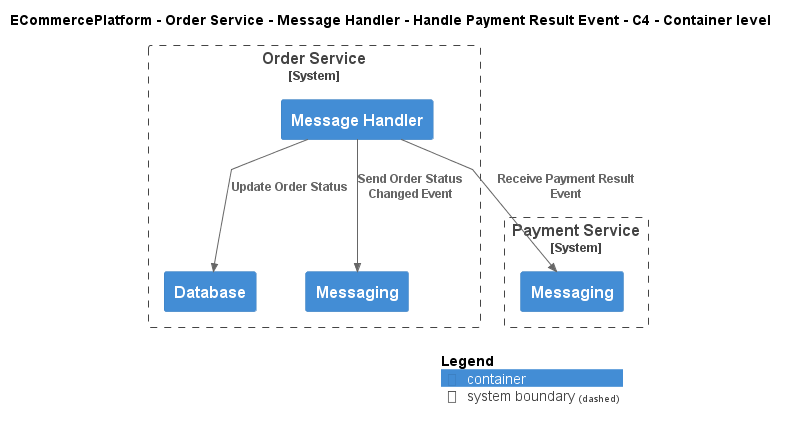

The diagram above was rendered by PlantUML. Its source (embedded in the PNG):
@startuml
!include ..\..\..\..\..\..\..\.c4s\C4_Container.puml

AddElementTag("c4interflow:lifecycle:new", $bgColor=green, $fontColor=#ffffff, $borderColor=green, $shadowing="False")
AddElementTag("c4interflow:lifecycle:changed", $bgColor=orange, $fontColor=#ffffff, $borderColor=orange, $shadowing="False")
AddElementTag("c4interflow:lifecycle:removed", $bgColor=red, $fontColor=#ffffff, $borderColor=red, $shadowing="False")

AddRelTag("c4interflow:lifecycle:new", $textColor=green, $lineColor=green)
AddRelTag("c4interflow:lifecycle:changed", $textColor=orange, $lineColor=orange)
AddRelTag("c4interflow:lifecycle:removed", $textColor=red, $lineColor=red)

SHOW_PERSON_PORTRAIT()
LAYOUT_TOP_DOWN()

skinparam linetype polyline

title ECommercePlatform - Order Service - Message Handler - Handle Payment Result Event - C4 - Container level


System_Boundary(ECommercePlatform.SoftwareSystems.OrderService, "Order Service") {
    Container(ECommercePlatform.SoftwareSystems.OrderService.Containers.MessageHandler, "Message Handler", "", "")
    Container(ECommercePlatform.SoftwareSystems.OrderService.Containers.Database, "Database", "", "")
    Container(ECommercePlatform.SoftwareSystems.OrderService.Containers.Messaging, "Messaging", "", "")
}

System_Boundary(ECommercePlatform.SoftwareSystems.PaymentService, "Payment Service") {
    Container(ECommercePlatform.SoftwareSystems.PaymentService.Containers.Messaging, "Messaging", "", "")
}

Rel(ECommercePlatform.SoftwareSystems.OrderService.Containers.MessageHandler, ECommercePlatform.SoftwareSystems.PaymentService.Containers.Messaging, "Receive Payment Result Event")
Rel(ECommercePlatform.SoftwareSystems.OrderService.Containers.MessageHandler, ECommercePlatform.SoftwareSystems.OrderService.Containers.Database, "Update Order Status")
Rel(ECommercePlatform.SoftwareSystems.OrderService.Containers.MessageHandler, ECommercePlatform.SoftwareSystems.OrderService.Containers.Messaging, "Send Order Status Changed Event")


SHOW_LEGEND()
@enduml